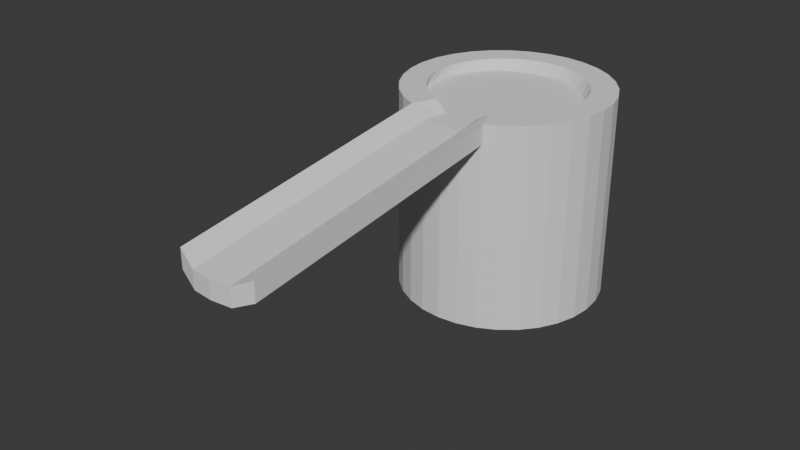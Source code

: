 # Source: untitled.blend  (saved by Blender 4.1.24; exported with 4.5.12 LTS)
import bpy
from mathutils import Matrix  # noqa: F401  (used for matrix-valued properties, if any)

bpy.ops.wm.read_factory_settings(use_empty=True)
scene = bpy.context.scene
scene.name = 'Scene'

# ---- collections
col_collection = bpy.data.collections.new('Collection'); scene.collection.children.link(col_collection)

# ---- world
world_world = bpy.data.worlds.new('World'); scene.world = world_world
world_world.use_nodes = True; world_world.node_tree.nodes.clear()
_N = world_world.node_tree.nodes; _L = world_world.node_tree.links
n0 = _N.new('ShaderNodeOutputWorld'); n0.name = 'World Output'; n0.location = (300, 300)
n1 = _N.new('ShaderNodeBackground'); n1.name = 'Background'; n1.location = (10, 300)
n1.inputs[0].default_value = (0.05088, 0.05088, 0.05088, 1.0)
_L.new(n1.outputs[0], n0.inputs[0])
n0.is_active_output = True
world_world.color = (0.05088, 0.05088, 0.05088)
world_world.use_sun_shadow = False
world_world.sun_shadow_jitter_overblur = 0.0

# ---- meshes
me_cylinder = bpy.data.meshes.new('Cylinder')
me_cylinder.from_pydata([(0.0, 1.0, -1.0), (0.0, 0.7475, 1.0), (0.1951, 0.9808, -1.0), (0.1458, 0.7331, 1.0), (0.3827, 0.9239, -1.0), (0.2861, 0.6906, 1.0), (0.5556, 0.8315, -1.0), (0.4153, 0.6215, 1.0), (0.7071, 0.7071, -1.0), (0.5286, 0.5286, 1.0), (0.8315, 0.5556, -1.0), (0.6215, 0.4153, 1.0), (0.9239, 0.3827, -1.0), (0.6906, 0.2861, 1.0), (0.9808, 0.1951, -1.0), (0.7331, 0.1458, 1.0), (1.0, 0.0, -1.0), (0.7475, 0.0, 1.0), (0.9808, -0.1951, -1.0), (0.7331, -0.1458, 1.0), (0.9239, -0.3827, -1.0), (0.6906, -0.2861, 1.0), (0.8315, -0.5556, -1.0), (0.6215, -0.4153, 1.0), (0.7071, -0.7071, -1.0), (0.5286, -0.5286, 1.0), (0.5556, -0.8315, -1.0), (0.4153, -0.6215, 1.0), (0.3827, -0.9239, -1.0), (0.2861, -0.6906, 0.9088), (0.1951, -0.9808, -1.0), (0.1458, -0.7331, 0.9088), (0.0, -1.0, -1.0), (0.0, -0.7475, 0.9088), (-0.1951, -0.9808, -1.0), (-0.1458, -0.7331, 1.0), (-0.3827, -0.9239, -1.0), (-0.2861, -0.6906, 1.0), (-0.5556, -0.8315, -1.0), (-0.4153, -0.6215, 1.0), (-0.7071, -0.7071, -1.0), (-0.5286, -0.5286, 1.0), (-0.8315, -0.5556, -1.0), (-0.6215, -0.4153, 1.0), (-0.9239, -0.3827, -1.0), (-0.6906, -0.2861, 1.0), (-0.9808, -0.1951, -1.0), (-0.7331, -0.1458, 1.0), (-1.0, 0.0, -1.0), (-0.7475, 0.0, 1.0), (-0.9808, 0.1951, -1.0), (-0.7331, 0.1458, 1.0), (-0.9239, 0.3827, -1.0), (-0.6906, 0.2861, 1.0), (-0.8315, 0.5556, -1.0), (-0.6215, 0.4153, 1.0), (-0.7071, 0.7071, -1.0), (-0.5286, 0.5286, 1.0), (-0.5556, 0.8315, -1.0), (-0.4153, 0.6215, 1.0), (-0.3827, 0.9239, -1.0), (-0.2861, 0.6906, 1.0), (-0.1951, 0.9808, -1.0), (-0.1458, 0.7331, 1.0), (0.1951, 0.9808, 1.0), (0.0, 1.0, 1.0), (0.3827, 0.9239, 1.0), (0.5556, 0.8315, 1.0), (0.7071, 0.7071, 1.0), (0.8315, 0.5556, 1.0), (0.9239, 0.3827, 1.0), (0.9808, 0.1951, 1.0), (1.0, 0.0, 1.0), (0.9808, -0.1951, 1.0), (0.9239, -0.3827, 1.0), (0.8315, -0.5556, 1.0), (0.7071, -0.7071, 1.0), (0.5556, -0.8315, 1.0), (0.3827, -0.9239, 0.9088), (0.1951, -0.9808, 0.9088), (0.0, -1.0, 0.9088), (-0.1951, -0.9808, 1.0), (-0.3827, -0.9239, 1.0), (-0.5556, -0.8315, 1.0), (-0.7071, -0.7071, 1.0), (-0.8315, -0.5556, 1.0), (-0.9239, -0.3827, 1.0), (-0.9808, -0.1951, 1.0), (-1.0, 0.0, 1.0), (-0.9808, 0.1951, 1.0), (-0.9239, 0.3827, 1.0), (-0.8315, 0.5556, 1.0), (-0.7071, 0.7071, 1.0), (-0.5556, 0.8315, 1.0), (-0.3827, 0.9239, 1.0), (-0.1951, 0.9808, 1.0), (0.1584, 0.6388, 0.9007), (0.0126, 0.6532, 0.9007), (0.2986, 0.5963, 0.9007), (0.4279, 0.5272, 0.9007), (0.5412, 0.4343, 0.9007), (0.6341, 0.321, 0.9007), (0.7032, 0.1918, 0.9007), (0.7457, 0.05154, 0.9007), (0.7601, -0.09429, 0.9007), (0.7457, -0.2401, 0.9007), (0.7032, -0.3803, 0.9007), (0.6341, -0.5096, 0.9007), (0.5412, -0.6228, 0.9007), (0.4279, -0.7158, 0.9007), (0.2986, -0.7849, 0.9007), (0.1584, -0.8274, 0.9007), (0.0126, -0.8418, 0.9007), (-0.1332, -0.8274, 0.9007), (-0.2735, -0.7849, 0.9007), (-0.4027, -0.7158, 0.9007), (-0.516, -0.6228, 0.9007), (-0.6089, -0.5096, 0.9007), (-0.678, -0.3803, 0.9007), (-0.7205, -0.2401, 0.9007), (-0.7349, -0.09429, 0.9007), (-0.7205, 0.05154, 0.9007), (-0.678, 0.1918, 0.9007), (-0.6089, 0.321, 0.9007), (-0.516, 0.4343, 0.9007), (-0.4027, 0.5272, 0.9007), (-0.2735, 0.5963, 0.9007), (-0.1332, 0.6388, 0.9007), (0.0, 1.0, 0.8168), (0.1951, 0.9808, 0.8168), (0.3827, 0.9239, 0.8168), (0.5556, 0.8315, 0.8168), (0.7071, 0.7071, 0.8168), (0.8315, 0.5556, 0.8168), (0.9239, 0.3827, 0.8168), (0.9808, 0.1951, 0.8168), (1.0, 0.0, 0.8168), (0.9808, -0.1951, 0.8168), (0.9239, -0.3827, 0.8168), (0.8315, -0.5556, 0.8168), (0.7071, -0.7071, 0.8168), (0.5556, -0.8315, 0.8168), (0.3827, -0.9239, 0.734), (0.1951, -0.9808, 0.734), (0.0, -1.0, 0.734), (-0.1951, -0.9808, 0.8168), (-0.3827, -0.9239, 0.8168), (-0.5556, -0.8315, 0.8168), (-0.7071, -0.7071, 0.8168), (-0.8315, -0.5556, 0.8168), (-0.9239, -0.3827, 0.8168), (-0.9808, -0.1951, 0.8168), (-1.0, 0.0, 0.8168), (-0.9808, 0.1951, 0.8168), (-0.9239, 0.3827, 0.8168), (-0.8315, 0.5556, 0.8168), (-0.7071, 0.7071, 0.8168), (-0.5556, 0.8315, 0.8168), (-0.3827, 0.9239, 0.8168), (-0.1951, 0.9808, 0.8168), (0.8968, -3.525, 0.5807), (1.07, -3.433, 0.6719), (0.7093, -3.582, 0.5807), (0.5142, -3.601, 0.5807), (0.3191, -3.582, 0.6719), (1.07, -3.433, 0.4887), (0.8968, -3.525, 0.4059), (0.7093, -3.582, 0.4059), (0.5142, -3.601, 0.4059), (0.3191, -3.582, 0.4887)], [], [(128, 65, 64, 129), (129, 64, 66, 130), (130, 66, 67, 131), (131, 67, 68, 132), (132, 68, 69, 133), (133, 69, 70, 134), (134, 70, 71, 135), (135, 71, 72, 136), (136, 72, 73, 137), (137, 73, 74, 138), (138, 74, 75, 139), (139, 75, 76, 140), (140, 76, 77, 141), (80, 81, 164, 163), (145, 144, 168, 169), (142, 141, 165, 166), (143, 142, 166, 167), (145, 81, 82, 146), (146, 82, 83, 147), (147, 83, 84, 148), (148, 84, 85, 149), (149, 85, 86, 150), (150, 86, 87, 151), (151, 87, 88, 152), (152, 88, 89, 153), (153, 89, 90, 154), (154, 90, 91, 155), (155, 91, 92, 156), (156, 92, 93, 157), (157, 93, 94, 158), (47, 45, 118, 119), (158, 94, 95, 159), (159, 95, 65, 128), (0, 2, 4, 6, 8, 10, 12, 14, 16, 18, 20, 22, 24, 26, 28, 30, 32, 34, 36, 38, 40, 42, 44, 46, 48, 50, 52, 54, 56, 58, 60, 62), (1, 3, 64, 65), (3, 5, 66, 64), (5, 7, 67, 66), (7, 9, 68, 67), (9, 11, 69, 68), (11, 13, 70, 69), (13, 15, 71, 70), (15, 17, 72, 71), (17, 19, 73, 72), (19, 21, 74, 73), (21, 23, 75, 74), (23, 25, 76, 75), (25, 27, 77, 76), (27, 29, 78, 77), (29, 31, 79, 78), (31, 33, 80, 79), (33, 35, 81, 80), (35, 37, 82, 81), (37, 39, 83, 82), (39, 41, 84, 83), (41, 43, 85, 84), (43, 45, 86, 85), (45, 47, 87, 86), (47, 49, 88, 87), (49, 51, 89, 88), (51, 53, 90, 89), (53, 55, 91, 90), (55, 57, 92, 91), (57, 59, 93, 92), (59, 61, 94, 93), (61, 63, 95, 94), (63, 1, 65, 95), (96, 97, 127, 126, 125, 124, 123, 122, 121, 120, 119, 118, 117, 116, 115, 114, 113, 112, 111, 110, 109, 108, 107, 106, 105, 104, 103, 102, 101, 100, 99, 98), (21, 19, 105, 106), (49, 47, 119, 120), (23, 21, 106, 107), (51, 49, 120, 121), (25, 23, 107, 108), (53, 51, 121, 122), (27, 25, 108, 109), (55, 53, 122, 123), (29, 27, 109, 110), (3, 1, 97, 96), (57, 55, 123, 124), (31, 29, 110, 111), (5, 3, 96, 98), (59, 57, 124, 125), (33, 31, 111, 112), (7, 5, 98, 99), (61, 59, 125, 126), (35, 33, 112, 113), (9, 7, 99, 100), (63, 61, 126, 127), (37, 35, 113, 114), (11, 9, 100, 101), (1, 63, 127, 97), (39, 37, 114, 115), (13, 11, 101, 102), (41, 39, 115, 116), (15, 13, 102, 103), (43, 41, 116, 117), (17, 15, 103, 104), (45, 43, 117, 118), (19, 17, 104, 105), (62, 159, 128, 0), (60, 158, 159, 62), (58, 157, 158, 60), (56, 156, 157, 58), (54, 155, 156, 56), (52, 154, 155, 54), (50, 153, 154, 52), (48, 152, 153, 50), (46, 151, 152, 48), (44, 150, 151, 46), (42, 149, 150, 44), (40, 148, 149, 42), (38, 147, 148, 40), (36, 146, 147, 38), (34, 145, 146, 36), (32, 144, 145, 34), (30, 143, 144, 32), (28, 142, 143, 30), (26, 141, 142, 28), (24, 140, 141, 26), (22, 139, 140, 24), (20, 138, 139, 22), (18, 137, 138, 20), (16, 136, 137, 18), (14, 135, 136, 16), (12, 134, 135, 14), (10, 133, 134, 12), (8, 132, 133, 10), (6, 131, 132, 8), (4, 130, 131, 6), (2, 129, 130, 4), (0, 128, 129, 2), (165, 161, 160, 166), (166, 160, 162, 167), (167, 162, 163, 168), (168, 163, 164, 169), (141, 77, 161, 165), (79, 80, 163, 162), (81, 145, 169, 164), (78, 79, 162, 160), (144, 143, 167, 168), (77, 78, 160, 161)])
_uv = me_cylinder.uv_layers.new(name='UVMap')
_uv.uv.foreach_set('vector', [1.0, 0.9542, 1.0, 1.0, 0.9688, 1.0, 0.9688, 0.9542, 0.9688, 0.9542, 0.9688, 1.0, 0.9375, 1.0, 0.9375, 0.9542, 0.9375, 0.9542, 0.9375, 1.0, 0.9062, 1.0, 0.9062, 0.9542, 0.9062, 0.9542, 0.9062, 1.0, 0.875, 1.0, 0.875, 0.9542, 0.875, 0.9542, 0.875, 1.0, 0.8438, 1.0, 0.8438, 0.9542, 0.8438, 0.9542, 0.8438, 1.0, 0.8125, 1.0, 0.8125, 0.9542, 0.8125, 0.9542, 0.8125, 1.0, 0.7812, 1.0, 0.7812, 0.9542, 0.7812, 0.9542, 0.7812, 1.0, 0.75, 1.0, 0.75, 0.9542, 0.75, 0.9542, 0.75, 1.0, 0.7188, 1.0, 0.7188, 0.9542, 0.7188, 0.9542, 0.7188, 1.0, 0.6875, 1.0, 0.6875, 0.9542, 0.6875, 0.9542, 0.6875, 1.0, 0.6562, 1.0, 0.6562, 0.9542, 0.6562, 0.9542, 0.6562, 1.0, 0.625, 1.0, 0.625, 0.9542, 0.625, 0.9542, 0.625, 1.0, 0.5938, 1.0, 0.5938, 0.9542, 0.25, 0.01, 0.2032, 0.01461, 0.2032, 0.01461, 0.25, 0.01, 0.4688, 0.9542, 0.5, 0.9542, 0.5, 0.9542, 0.4688, 0.9542, 0.5625, 0.9542, 0.5938, 0.9542, 0.5938, 0.9542, 0.5625, 0.9542, 0.5312, 0.9542, 0.5625, 0.9542, 0.5625, 0.9542, 0.5312, 0.9542, 0.4688, 0.9542, 0.4688, 1.0, 0.4375, 1.0, 0.4375, 0.9542, 0.4375, 0.9542, 0.4375, 1.0, 0.4062, 1.0, 0.4062, 0.9542, 0.4062, 0.9542, 0.4062, 1.0, 0.375, 1.0, 0.375, 0.9542, 0.375, 0.9542, 0.375, 1.0, 0.3438, 1.0, 0.3438, 0.9542, 0.3438, 0.9542, 0.3438, 1.0, 0.3125, 1.0, 0.3125, 0.9542, 0.3125, 0.9542, 0.3125, 1.0, 0.2812, 1.0, 0.2812, 0.9542, 0.2812, 0.9542, 0.2812, 1.0, 0.25, 1.0, 0.25, 0.9542, 0.25, 0.9542, 0.25, 1.0, 0.2188, 1.0, 0.2188, 0.9542, 0.2188, 0.9542, 0.2188, 1.0, 0.1875, 1.0, 0.1875, 0.9542, 0.1875, 0.9542, 0.1875, 1.0, 0.1562, 1.0, 0.1562, 0.9542, 0.1562, 0.9542, 0.1562, 1.0, 0.125, 1.0, 0.125, 0.9542, 0.125, 0.9542, 0.125, 1.0, 0.09375, 1.0, 0.09375, 0.9542, 0.09375, 0.9542, 0.09375, 1.0, 0.0625, 1.0, 0.0625, 0.9542, 0.07405, 0.215, 0.08426, 0.1813, 0.08426, 0.1813, 0.07405, 0.215, 0.0625, 0.9542, 0.0625, 1.0, 0.03125, 1.0, 0.03125, 0.9542, 0.03125, 0.9542, 0.03125, 1.0, 0.0, 1.0, 0.0, 0.9542, 0.75, 0.49, 0.7968, 0.4854, 0.8418, 0.4717, 0.8833, 0.4496, 0.9197, 0.4197, 0.9496, 0.3833, 0.9717, 0.3418, 0.9854, 0.2968, 0.99, 0.25, 0.9854, 0.2032, 0.9717, 0.1582, 0.9496, 0.1167, 0.9197, 0.08029, 0.8833, 0.05045, 0.8418, 0.02827, 0.7968, 0.01461, 0.75, 0.01, 0.7032, 0.01461, 0.6582, 0.02827, 0.6167, 0.05045, 0.5803, 0.08029, 0.5504, 0.1167, 0.5283, 0.1582, 0.5146, 0.2032, 0.51, 0.25, 0.5146, 0.2968, 0.5283, 0.3418, 0.5504, 0.3833, 0.5803, 0.4197, 0.6167, 0.4496, 0.6582, 0.4717, 0.7032, 0.4854, 0.25, 0.4294, 0.285, 0.426, 0.2968, 0.4854, 0.25, 0.49, 0.285, 0.426, 0.3187, 0.4157, 0.3418, 0.4717, 0.2968, 0.4854, 0.3187, 0.4157, 0.3497, 0.3992, 0.3833, 0.4496, 0.3418, 0.4717, 0.3497, 0.3992, 0.3769, 0.3769, 0.4197, 0.4197, 0.3833, 0.4496, 0.3769, 0.3769, 0.3992, 0.3497, 0.4496, 0.3833, 0.4197, 0.4197, 0.3992, 0.3497, 0.4157, 0.3187, 0.4717, 0.3418, 0.4496, 0.3833, 0.4157, 0.3187, 0.426, 0.285, 0.4854, 0.2968, 0.4717, 0.3418, 0.426, 0.285, 0.4294, 0.25, 0.49, 0.25, 0.4854, 0.2968, 0.4294, 0.25, 0.426, 0.215, 0.4854, 0.2032, 0.49, 0.25, 0.426, 0.215, 0.4157, 0.1813, 0.4717, 0.1582, 0.4854, 0.2032, 0.4157, 0.1813, 0.3992, 0.1503, 0.4496, 0.1167, 0.4717, 0.1582, 0.3992, 0.1503, 0.3769, 0.1231, 0.4197, 0.08029, 0.4496, 0.1167, 0.3769, 0.1231, 0.3497, 0.1008, 0.3833, 0.05045, 0.4197, 0.08029, 0.3497, 0.1008, 0.3187, 0.08426, 0.3418, 0.02827, 0.3833, 0.05045, 0.3187, 0.08426, 0.285, 0.07405, 0.2968, 0.01461, 0.3418, 0.02827, 0.285, 0.07405, 0.25, 0.0706, 0.25, 0.01, 0.2968, 0.01461, 0.25, 0.0706, 0.215, 0.07405, 0.2032, 0.01461, 0.25, 0.01, 0.215, 0.07405, 0.1813, 0.08426, 0.1582, 0.02827, 0.2032, 0.01461, 0.1813, 0.08426, 0.1503, 0.1008, 0.1167, 0.05045, 0.1582, 0.02827, 0.1503, 0.1008, 0.1231, 0.1231, 0.08029, 0.08029, 0.1167, 0.05045, 0.1231, 0.1231, 0.1008, 0.1503, 0.05045, 0.1167, 0.08029, 0.08029, 0.1008, 0.1503, 0.08426, 0.1813, 0.02827, 0.1582, 0.05045, 0.1167, 0.08426, 0.1813, 0.07405, 0.215, 0.01461, 0.2032, 0.02827, 0.1582, 0.07405, 0.215, 0.0706, 0.25, 0.01, 0.25, 0.01461, 0.2032, 0.0706, 0.25, 0.07405, 0.285, 0.01461, 0.2968, 0.01, 0.25, 0.07405, 0.285, 0.08426, 0.3187, 0.02827, 0.3418, 0.01461, 0.2968, 0.08426, 0.3187, 0.1008, 0.3497, 0.05045, 0.3833, 0.02827, 0.3418, 0.1008, 0.3497, 0.1231, 0.3769, 0.08029, 0.4197, 0.05045, 0.3833, 0.1231, 0.3769, 0.1503, 0.3992, 0.1167, 0.4496, 0.08029, 0.4197, 0.1503, 0.3992, 0.1813, 0.4157, 0.1582, 0.4717, 0.1167, 0.4496, 0.1813, 0.4157, 0.215, 0.426, 0.2032, 0.4854, 0.1582, 0.4717, 0.215, 0.426, 0.25, 0.4294, 0.25, 0.49, 0.2032, 0.4854, 0.285, 0.426, 0.25, 0.4294, 0.215, 0.426, 0.1813, 0.4157, 0.1503, 0.3992, 0.1231, 0.3769, 0.1008, 0.3497, 0.08426, 0.3187, 0.07405, 0.285, 0.0706, 0.25, 0.07405, 0.215, 0.08426, 0.1813, 0.1008, 0.1503, 0.1231, 0.1231, 0.1503, 0.1008, 0.1813, 0.08426, 0.215, 0.07405, 0.25, 0.0706, 0.285, 0.07405, 0.3187, 0.08426, 0.3497, 0.1008, 0.3769, 0.1231, 0.3992, 0.1503, 0.4157, 0.1813, 0.426, 0.215, 0.4294, 0.25, 0.426, 0.285, 0.4157, 0.3187, 0.3992, 0.3497, 0.3769, 0.3769, 0.3497, 0.3992, 0.3187, 0.4157, 0.4157, 0.1813, 0.426, 0.215, 0.426, 0.215, 0.4157, 0.1813, 0.0706, 0.25, 0.07405, 0.215, 0.07405, 0.215, 0.0706, 0.25, 0.3992, 0.1503, 0.4157, 0.1813, 0.4157, 0.1813, 0.3992, 0.1503, 0.07405, 0.285, 0.0706, 0.25, 0.0706, 0.25, 0.07405, 0.285, 0.3769, 0.1231, 0.3992, 0.1503, 0.3992, 0.1503, 0.3769, 0.1231, 0.08426, 0.3187, 0.07405, 0.285, 0.07405, 0.285, 0.08426, 0.3187, 0.3497, 0.1008, 0.3769, 0.1231, 0.3769, 0.1231, 0.3497, 0.1008, 0.1008, 0.3497, 0.08426, 0.3187, 0.08426, 0.3187, 0.1008, 0.3497, 0.3187, 0.08426, 0.3497, 0.1008, 0.3497, 0.1008, 0.3187, 0.08426, 0.285, 0.426, 0.25, 0.4294, 0.25, 0.4294, 0.285, 0.426, 0.1231, 0.3769, 0.1008, 0.3497, 0.1008, 0.3497, 0.1231, 0.3769, 0.285, 0.07405, 0.3187, 0.08426, 0.3187, 0.08426, 0.285, 0.07405, 0.3187, 0.4157, 0.285, 0.426, 0.285, 0.426, 0.3187, 0.4157, 0.1503, 0.3992, 0.1231, 0.3769, 0.1231, 0.3769, 0.1503, 0.3992, 0.25, 0.0706, 0.285, 0.07405, 0.285, 0.07405, 0.25, 0.0706, 0.3497, 0.3992, 0.3187, 0.4157, 0.3187, 0.4157, 0.3497, 0.3992, 0.1813, 0.4157, 0.1503, 0.3992, 0.1503, 0.3992, 0.1813, 0.4157, 0.215, 0.07405, 0.25, 0.0706, 0.25, 0.0706, 0.215, 0.07405, 0.3769, 0.3769, 0.3497, 0.3992, 0.3497, 0.3992, 0.3769, 0.3769, 0.215, 0.426, 0.1813, 0.4157, 0.1813, 0.4157, 0.215, 0.426, 0.1813, 0.08426, 0.215, 0.07405, 0.215, 0.07405, 0.1813, 0.08426, 0.3992, 0.3497, 0.3769, 0.3769, 0.3769, 0.3769, 0.3992, 0.3497, 0.25, 0.4294, 0.215, 0.426, 0.215, 0.426, 0.25, 0.4294, 0.1503, 0.1008, 0.1813, 0.08426, 0.1813, 0.08426, 0.1503, 0.1008, 0.4157, 0.3187, 0.3992, 0.3497, 0.3992, 0.3497, 0.4157, 0.3187, 0.1231, 0.1231, 0.1503, 0.1008, 0.1503, 0.1008, 0.1231, 0.1231, 0.426, 0.285, 0.4157, 0.3187, 0.4157, 0.3187, 0.426, 0.285, 0.1008, 0.1503, 0.1231, 0.1231, 0.1231, 0.1231, 0.1008, 0.1503, 0.4294, 0.25, 0.426, 0.285, 0.426, 0.285, 0.4294, 0.25, 0.08426, 0.1813, 0.1008, 0.1503, 0.1008, 0.1503, 0.08426, 0.1813, 0.426, 0.215, 0.4294, 0.25, 0.4294, 0.25, 0.426, 0.215, 0.03125, 0.5, 0.03125, 0.9542, 0.0, 0.9542, 0.0, 0.5, 0.0625, 0.5, 0.0625, 0.9542, 0.03125, 0.9542, 0.03125, 0.5, 0.09375, 0.5, 0.09375, 0.9542, 0.0625, 0.9542, 0.0625, 0.5, 0.125, 0.5, 0.125, 0.9542, 0.09375, 0.9542, 0.09375, 0.5, 0.1562, 0.5, 0.1562, 0.9542, 0.125, 0.9542, 0.125, 0.5, 0.1875, 0.5, 0.1875, 0.9542, 0.1562, 0.9542, 0.1562, 0.5, 0.2188, 0.5, 0.2188, 0.9542, 0.1875, 0.9542, 0.1875, 0.5, 0.25, 0.5, 0.25, 0.9542, 0.2188, 0.9542, 0.2188, 0.5, 0.2812, 0.5, 0.2812, 0.9542, 0.25, 0.9542, 0.25, 0.5, 0.3125, 0.5, 0.3125, 0.9542, 0.2812, 0.9542, 0.2812, 0.5, 0.3438, 0.5, 0.3438, 0.9542, 0.3125, 0.9542, 0.3125, 0.5, 0.375, 0.5, 0.375, 0.9542, 0.3438, 0.9542, 0.3438, 0.5, 0.4062, 0.5, 0.4062, 0.9542, 0.375, 0.9542, 0.375, 0.5, 0.4375, 0.5, 0.4375, 0.9542, 0.4062, 0.9542, 0.4062, 0.5, 0.4688, 0.5, 0.4688, 0.9542, 0.4375, 0.9542, 0.4375, 0.5, 0.5, 0.5, 0.5, 0.9542, 0.4688, 0.9542, 0.4688, 0.5, 0.5312, 0.5, 0.5312, 0.9542, 0.5, 0.9542, 0.5, 0.5, 0.5625, 0.5, 0.5625, 0.9542, 0.5312, 0.9542, 0.5312, 0.5, 0.5938, 0.5, 0.5938, 0.9542, 0.5625, 0.9542, 0.5625, 0.5, 0.625, 0.5, 0.625, 0.9542, 0.5938, 0.9542, 0.5938, 0.5, 0.6562, 0.5, 0.6562, 0.9542, 0.625, 0.9542, 0.625, 0.5, 0.6875, 0.5, 0.6875, 0.9542, 0.6562, 0.9542, 0.6562, 0.5, 0.7188, 0.5, 0.7188, 0.9542, 0.6875, 0.9542, 0.6875, 0.5, 0.75, 0.5, 0.75, 0.9542, 0.7188, 0.9542, 0.7188, 0.5, 0.7812, 0.5, 0.7812, 0.9542, 0.75, 0.9542, 0.75, 0.5, 0.8125, 0.5, 0.8125, 0.9542, 0.7812, 0.9542, 0.7812, 0.5, 0.8438, 0.5, 0.8438, 0.9542, 0.8125, 0.9542, 0.8125, 0.5, 0.875, 0.5, 0.875, 0.9542, 0.8438, 0.9542, 0.8438, 0.5, 0.9062, 0.5, 0.9062, 0.9542, 0.875, 0.9542, 0.875, 0.5, 0.9375, 0.5, 0.9375, 0.9542, 0.9062, 0.9542, 0.9062, 0.5, 0.9688, 0.5, 0.9688, 0.9542, 0.9375, 0.9542, 0.9375, 0.5, 1.0, 0.5, 1.0, 0.9542, 0.9688, 0.9542, 0.9688, 0.5, 0.5938, 0.9542, 0.5938, 1.0, 0.5625, 1.0, 0.5625, 0.9542, 0.5625, 0.9542, 0.5625, 1.0, 0.5312, 1.0, 0.5312, 0.9542, 0.5312, 0.9542, 0.5312, 1.0, 0.5, 1.0, 0.5, 0.9542, 0.5, 0.9542, 0.5, 1.0, 0.4688, 1.0, 0.4688, 0.9542, 0.5938, 0.9542, 0.5938, 1.0, 0.5938, 1.0, 0.5938, 0.9542, 0.2968, 0.01461, 0.25, 0.01, 0.25, 0.01, 0.2968, 0.01461, 0.4688, 1.0, 0.4688, 0.9542, 0.4688, 0.9542, 0.4688, 1.0, 0.3418, 0.02827, 0.2968, 0.01461, 0.2968, 0.01461, 0.3418, 0.02827, 0.5, 0.9542, 0.5312, 0.9542, 0.5312, 0.9542, 0.5, 0.9542, 0.3833, 0.05045, 0.3418, 0.02827, 0.3418, 0.02827, 0.3833, 0.05045])
me_cylinder.update()

# ---- objects
ob_cylinder = bpy.data.objects.new('Cylinder', me_cylinder)

# ---- transforms, parenting, visibility, modifiers, constraints
ob_cylinder.location = (0.0, 0.0, 0.0)
ob_cylinder.rotation_euler = (0.0, -0.0, -0.1925)

# ---- collection membership
col_collection.objects.link(ob_cylinder)

# ---- scene / render settings (as saved in the file)
scene.frame_start = 1; scene.frame_end = 250; scene.frame_set(1)
scene.render.engine = 'BLENDER_EEVEE_NEXT'
scene.cycles.sampling_pattern = 'TABULATED_SOBOL'
scene.eevee.ray_tracing_options.trace_max_roughness = 0.0
bpy.context.view_layer.update()

# ---- added for rendering (the .blend has no active camera and no usable light): camera, sun
cam_auto = bpy.data.cameras.new('AutoCamera')
cam_auto.lens = 50.0
cam_auto.sensor_width = 36.0
cam_auto.clip_end = 1000.0
ob_auto_camera = bpy.data.objects.new('AutoCamera', cam_auto)
scene.collection.objects.link(ob_auto_camera)
ob_auto_camera.location = (5.38339, -8.00082, 4.47841)
ob_auto_camera.rotation_euler = (1.09748, -7.21219e-08, 0.694738)
scene.camera = ob_auto_camera
light_auto_sun = bpy.data.lights.new('AutoSun', 'SUN')
light_auto_sun.energy = 3.0
light_auto_sun.angle = 0.0523599
ob_auto_sun = bpy.data.objects.new('AutoSun', light_auto_sun)
scene.collection.objects.link(ob_auto_sun)
ob_auto_sun.rotation_euler = (0.872665, 0.174533, 0.523599)
bpy.context.view_layer.update()
